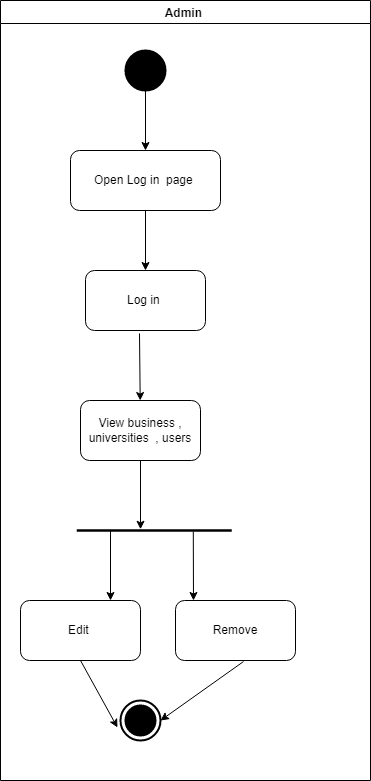

The diagram above was exported from draw.io. Its source (the exported page's mxGraphModel, read from the mxfile embedded in the PNG):
<mxGraphModel dx="1102" dy="1682" grid="1" gridSize="10" guides="1" tooltips="1" connect="1" arrows="1" fold="1" page="1" pageScale="1" pageWidth="850" pageHeight="1100" math="0" shadow="0">
  <root>
    <mxCell id="0" />
    <mxCell id="1" parent="0" />
    <mxCell id="phP2ZqPT7CFTucJ34BZu-18" value="Admin " style="swimlane;" vertex="1" parent="1">
      <mxGeometry x="190" y="-60" width="370" height="780" as="geometry" />
    </mxCell>
    <mxCell id="phP2ZqPT7CFTucJ34BZu-14" value="Open Log in&amp;nbsp; page&amp;nbsp;" style="rounded=1;whiteSpace=wrap;html=1;" vertex="1" parent="phP2ZqPT7CFTucJ34BZu-18">
      <mxGeometry x="70" y="150" width="150" height="60" as="geometry" />
    </mxCell>
    <mxCell id="phP2ZqPT7CFTucJ34BZu-15" value="" style="endArrow=classic;html=1;rounded=0;exitX=0.5;exitY=1;exitDx=0;exitDy=0;entryX=0.5;entryY=0;entryDx=0;entryDy=0;" edge="1" parent="phP2ZqPT7CFTucJ34BZu-18" source="phP2ZqPT7CFTucJ34BZu-14">
      <mxGeometry width="50" height="50" relative="1" as="geometry">
        <mxPoint x="330" y="240" as="sourcePoint" />
        <mxPoint x="145" y="270" as="targetPoint" />
      </mxGeometry>
    </mxCell>
    <mxCell id="phP2ZqPT7CFTucJ34BZu-12" value="" style="shape=ellipse;html=1;fillColor=#000000;strokeWidth=2;verticalLabelPosition=bottom;verticalAlignment=top;perimeter=ellipsePerimeter;" vertex="1" parent="phP2ZqPT7CFTucJ34BZu-18">
      <mxGeometry x="125" y="50" width="40" height="40" as="geometry" />
    </mxCell>
    <mxCell id="phP2ZqPT7CFTucJ34BZu-13" value="" style="endArrow=classic;html=1;rounded=0;exitX=0.5;exitY=1;exitDx=0;exitDy=0;" edge="1" parent="phP2ZqPT7CFTucJ34BZu-18" source="phP2ZqPT7CFTucJ34BZu-12">
      <mxGeometry width="50" height="50" relative="1" as="geometry">
        <mxPoint x="330" y="250" as="sourcePoint" />
        <mxPoint x="145" y="150" as="targetPoint" />
      </mxGeometry>
    </mxCell>
    <mxCell id="phP2ZqPT7CFTucJ34BZu-74" value="" style="html=1;shape=mxgraph.sysml.actFinal;strokeWidth=2;verticalLabelPosition=bottom;verticalAlignment=top;" vertex="1" parent="phP2ZqPT7CFTucJ34BZu-18">
      <mxGeometry x="120" y="700" width="40" height="40" as="geometry" />
    </mxCell>
    <mxCell id="phP2ZqPT7CFTucJ34BZu-77" value="" style="endArrow=classic;html=1;rounded=0;exitX=0.5;exitY=0;exitDx=0;exitDy=0;exitPerimeter=0;entryX=0.5;entryY=0;entryDx=0;entryDy=0;entryPerimeter=0;" edge="1" parent="phP2ZqPT7CFTucJ34BZu-18" source="phP2ZqPT7CFTucJ34BZu-74" target="phP2ZqPT7CFTucJ34BZu-74">
      <mxGeometry width="50" height="50" relative="1" as="geometry">
        <mxPoint x="150" y="320" as="sourcePoint" />
        <mxPoint x="200" y="270" as="targetPoint" />
      </mxGeometry>
    </mxCell>
    <mxCell id="phP2ZqPT7CFTucJ34BZu-93" value="Log in&amp;nbsp;" style="rounded=1;whiteSpace=wrap;html=1;" vertex="1" parent="phP2ZqPT7CFTucJ34BZu-18">
      <mxGeometry x="85" y="270" width="120" height="60" as="geometry" />
    </mxCell>
    <mxCell id="phP2ZqPT7CFTucJ34BZu-94" value="View business , universities&amp;nbsp; , users" style="rounded=1;whiteSpace=wrap;html=1;" vertex="1" parent="phP2ZqPT7CFTucJ34BZu-18">
      <mxGeometry x="80" y="400" width="120" height="60" as="geometry" />
    </mxCell>
    <mxCell id="phP2ZqPT7CFTucJ34BZu-95" value="" style="endArrow=classic;html=1;rounded=0;exitX=0.45;exitY=1.05;exitDx=0;exitDy=0;exitPerimeter=0;" edge="1" parent="phP2ZqPT7CFTucJ34BZu-18" source="phP2ZqPT7CFTucJ34BZu-93" target="phP2ZqPT7CFTucJ34BZu-94">
      <mxGeometry width="50" height="50" relative="1" as="geometry">
        <mxPoint x="190" y="310" as="sourcePoint" />
        <mxPoint x="240" y="260" as="targetPoint" />
      </mxGeometry>
    </mxCell>
    <mxCell id="phP2ZqPT7CFTucJ34BZu-107" value="Edit&amp;nbsp;" style="rounded=1;whiteSpace=wrap;html=1;" vertex="1" parent="phP2ZqPT7CFTucJ34BZu-18">
      <mxGeometry x="20" y="600" width="120" height="60" as="geometry" />
    </mxCell>
    <mxCell id="phP2ZqPT7CFTucJ34BZu-108" value="" style="html=1;points=[];perimeter=orthogonalPerimeter;fillColor=#000000;strokeColor=none;rotation=90;" vertex="1" parent="phP2ZqPT7CFTucJ34BZu-18">
      <mxGeometry x="152.5" y="452.5" width="2.5" height="155" as="geometry" />
    </mxCell>
    <mxCell id="phP2ZqPT7CFTucJ34BZu-106" value="" style="endArrow=classic;html=1;rounded=0;exitX=0.5;exitY=1;exitDx=0;exitDy=0;" edge="1" parent="phP2ZqPT7CFTucJ34BZu-18" source="phP2ZqPT7CFTucJ34BZu-94" target="phP2ZqPT7CFTucJ34BZu-108">
      <mxGeometry width="50" height="50" relative="1" as="geometry">
        <mxPoint x="190" y="510" as="sourcePoint" />
        <mxPoint x="140" y="520" as="targetPoint" />
        <Array as="points" />
      </mxGeometry>
    </mxCell>
    <mxCell id="phP2ZqPT7CFTucJ34BZu-112" value="Remove" style="rounded=1;whiteSpace=wrap;html=1;" vertex="1" parent="phP2ZqPT7CFTucJ34BZu-18">
      <mxGeometry x="175" y="600" width="120" height="60" as="geometry" />
    </mxCell>
    <mxCell id="phP2ZqPT7CFTucJ34BZu-113" value="" style="endArrow=classic;html=1;rounded=0;exitX=0.5;exitY=1;exitDx=0;exitDy=0;entryX=-0.075;entryY=0.675;entryDx=0;entryDy=0;entryPerimeter=0;" edge="1" parent="phP2ZqPT7CFTucJ34BZu-18" source="phP2ZqPT7CFTucJ34BZu-107" target="phP2ZqPT7CFTucJ34BZu-74">
      <mxGeometry width="50" height="50" relative="1" as="geometry">
        <mxPoint x="100" y="590" as="sourcePoint" />
        <mxPoint x="150" y="540" as="targetPoint" />
      </mxGeometry>
    </mxCell>
    <mxCell id="phP2ZqPT7CFTucJ34BZu-114" value="" style="endArrow=classic;html=1;rounded=0;exitX=0.567;exitY=1.017;exitDx=0;exitDy=0;exitPerimeter=0;entryX=1;entryY=0.5;entryDx=0;entryDy=0;entryPerimeter=0;" edge="1" parent="phP2ZqPT7CFTucJ34BZu-18" source="phP2ZqPT7CFTucJ34BZu-112" target="phP2ZqPT7CFTucJ34BZu-74">
      <mxGeometry width="50" height="50" relative="1" as="geometry">
        <mxPoint x="100" y="590" as="sourcePoint" />
        <mxPoint x="150" y="540" as="targetPoint" />
      </mxGeometry>
    </mxCell>
    <mxCell id="phP2ZqPT7CFTucJ34BZu-109" value="" style="endArrow=classic;html=1;rounded=0;entryX=0.75;entryY=0;entryDx=0;entryDy=0;" edge="1" parent="1" target="phP2ZqPT7CFTucJ34BZu-107">
      <mxGeometry width="50" height="50" relative="1" as="geometry">
        <mxPoint x="300" y="470" as="sourcePoint" />
        <mxPoint x="340" y="480" as="targetPoint" />
      </mxGeometry>
    </mxCell>
    <mxCell id="phP2ZqPT7CFTucJ34BZu-110" value="" style="endArrow=classic;html=1;rounded=0;exitX=0.9;exitY=0.248;exitDx=0;exitDy=0;exitPerimeter=0;" edge="1" parent="1" source="phP2ZqPT7CFTucJ34BZu-108">
      <mxGeometry width="50" height="50" relative="1" as="geometry">
        <mxPoint x="290" y="530" as="sourcePoint" />
        <mxPoint x="383" y="540" as="targetPoint" />
      </mxGeometry>
    </mxCell>
  </root>
</mxGraphModel>